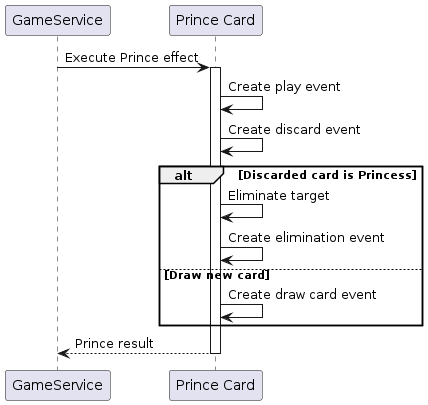

The diagram above was rendered by PlantUML. Its source (embedded in the PNG):
@startuml PrinceCardPlay

participant "GameService" as GameSvc
participant "Prince Card" as Prince

GameSvc -> Prince: Execute Prince effect
activate Prince
Prince -> Prince: Create play event
Prince -> Prince: Create discard event
alt Discarded card is Princess
    Prince -> Prince: Eliminate target
    Prince -> Prince: Create elimination event
else Draw new card
    Prince -> Prince: Create draw card event
end
Prince --> GameSvc: Prince result
deactivate Prince

@enduml